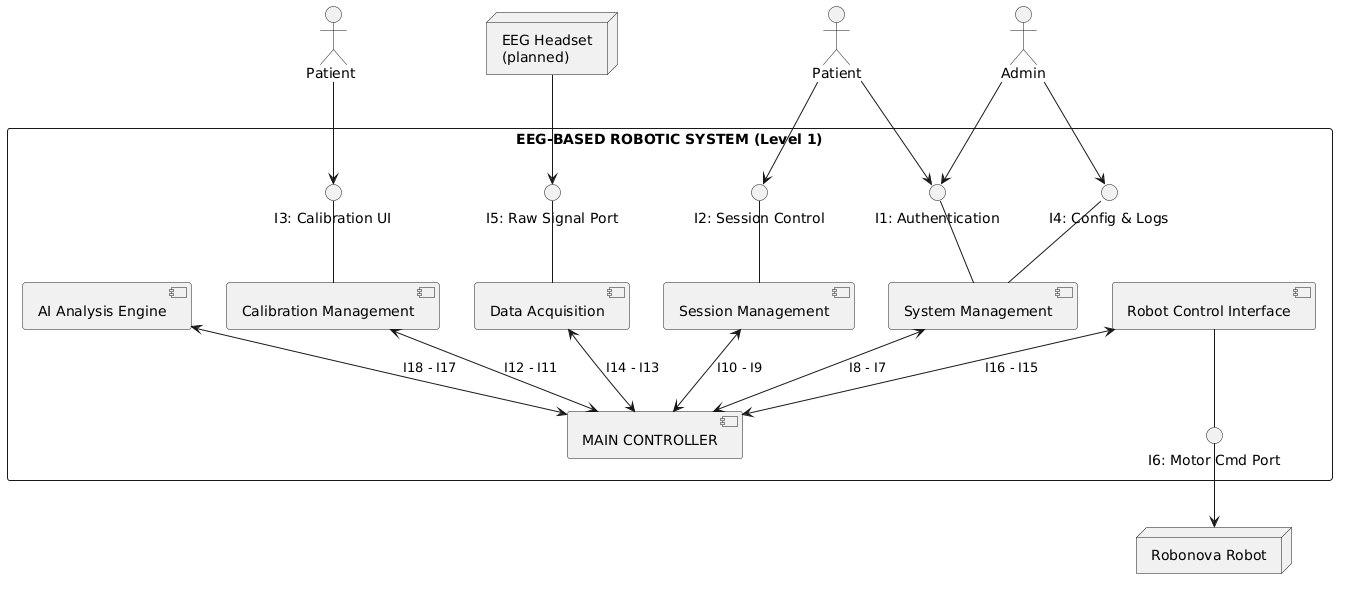

The diagram above was rendered by PlantUML. Its source (embedded in the PNG):
@startuml
skinparam componentStyle uml2
top to bottom direction

' External Actors and Hardware Nodes
actor "Patient" as P_Auth
actor "Admin" as Admin
actor "Patient " as P_Calib
node "EEG Headset\n(planned)" as Headset
node "Robonova Robot" as Robot

' System Boundary
rectangle "EEG-BASED ROBOTIC SYSTEM (Level 1)" {
    
    ' External System Interfaces
    interface "I1: Authentication" as I1
    interface "I2: Session Control" as I2
    interface "I3: Calibration UI" as I3
    interface "I4: Config & Logs" as I4
    interface "I5: Raw Signal Port" as I5
    interface "I6: Motor Cmd Port" as I6

    ' Internal Components
    component "System Management" as SysMgmt
    component "Session Management" as SessMgmt
    component "Calibration Management" as CalMgmt
    
    component "MAIN CONTROLLER" as Controller
    
    component "Data Acquisition" as DataAcq
    component "Robot Control Interface" as RobCtrl
    component "AI Analysis Engine" as AI

    ' Mapping External Interfaces to Internal Components
    I1 -- SysMgmt
    I2 -- SessMgmt
    I4 -- SysMgmt
    I3 -- CalMgmt
    I5 -- DataAcq
    RobCtrl -- I6
    
    ' Internal Component to Controller Bindings
    SysMgmt <--> Controller : "I8 - I7"
    SessMgmt <--> Controller : "I10 - I9"
    CalMgmt <--> Controller : "I12 - I11"
    DataAcq <--> Controller : "I14 - I13"
    RobCtrl <--> Controller : "I16 - I15"
    AI <--> Controller : "I18 - I17"
}

' External Actor to Interface Connections
P_Auth --> I1 
Admin --> I1 
P_Auth --> I2 
Admin --> I4 
P_Calib --> I3 

' Hardware to Interface Connections
Headset --> I5 
I6 --> Robot
@enduml